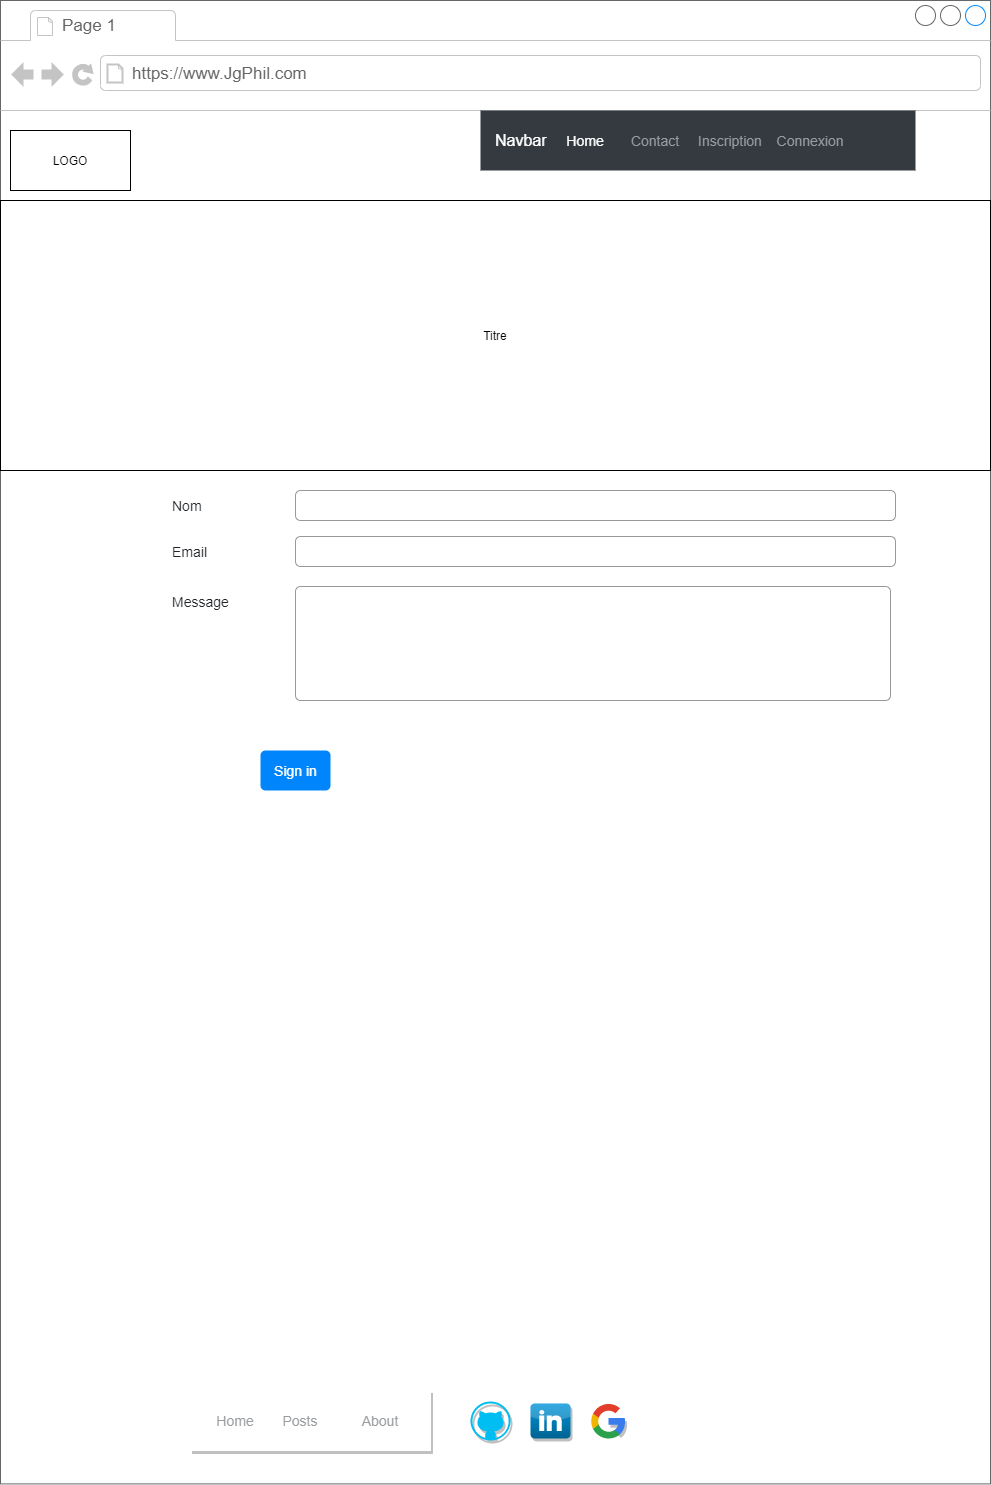

The diagram above was exported from draw.io. Its source (the exported page's mxGraphModel, read from the mxfile embedded in the PNG):
<mxGraphModel dx="1086" dy="806" grid="1" gridSize="10" guides="1" tooltips="1" connect="1" arrows="1" fold="1" page="1" pageScale="1" pageWidth="827" pageHeight="1169" math="0" shadow="0">
  <root>
    <mxCell id="0" />
    <mxCell id="1" parent="0" />
    <mxCell id="nWTF1-36XzHufcaUmu88-1" value="" style="strokeWidth=1;shadow=0;dashed=0;align=center;html=1;shape=mxgraph.mockup.containers.browserWindow;rSize=0;strokeColor=#666666;strokeColor2=#008cff;strokeColor3=#c4c4c4;mainText=,;recursiveResize=0;" parent="1" vertex="1">
      <mxGeometry x="50" y="70" width="990" height="1483.4" as="geometry" />
    </mxCell>
    <mxCell id="nWTF1-36XzHufcaUmu88-2" value="Page 1" style="strokeWidth=1;shadow=0;dashed=0;align=center;html=1;shape=mxgraph.mockup.containers.anchor;fontSize=17;fontColor=#666666;align=left;" parent="nWTF1-36XzHufcaUmu88-1" vertex="1">
      <mxGeometry x="60" y="12" width="110" height="26" as="geometry" />
    </mxCell>
    <mxCell id="nWTF1-36XzHufcaUmu88-3" value="https://www.JgPhil.com" style="strokeWidth=1;shadow=0;dashed=0;align=center;html=1;shape=mxgraph.mockup.containers.anchor;rSize=0;fontSize=17;fontColor=#666666;align=left;" parent="nWTF1-36XzHufcaUmu88-1" vertex="1">
      <mxGeometry x="130" y="60" width="250" height="26" as="geometry" />
    </mxCell>
    <mxCell id="Q5gVtxf1tANVeEfsd4zw-61" value="Navbar" style="html=1;shadow=1;dashed=0;fillColor=#FFFFFF;strokeColor=#FFFFFF;fontSize=16;fontColor=#ffffff;align=left;spacing=15;" parent="nWTF1-36XzHufcaUmu88-1" vertex="1">
      <mxGeometry x="190" y="1390" width="240" height="60" as="geometry" />
    </mxCell>
    <mxCell id="Q5gVtxf1tANVeEfsd4zw-63" value="Home" style="fillColor=none;strokeColor=none;fontSize=14;fontColor=#9A9DA0;align=center;" parent="Q5gVtxf1tANVeEfsd4zw-61" vertex="1">
      <mxGeometry width="70" height="40" relative="1" as="geometry">
        <mxPoint x="10" y="10" as="offset" />
      </mxGeometry>
    </mxCell>
    <mxCell id="Q5gVtxf1tANVeEfsd4zw-64" value="Posts" style="fillColor=none;strokeColor=none;fontSize=14;fontColor=#9A9DA0;align=center;spacingRight=0;" parent="Q5gVtxf1tANVeEfsd4zw-61" vertex="1">
      <mxGeometry width="80" height="40" relative="1" as="geometry">
        <mxPoint x="70" y="10" as="offset" />
      </mxGeometry>
    </mxCell>
    <mxCell id="Q5gVtxf1tANVeEfsd4zw-65" value="About" style="fillColor=none;strokeColor=none;fontSize=14;fontColor=#9A9DA0;align=center;" parent="Q5gVtxf1tANVeEfsd4zw-61" vertex="1">
      <mxGeometry width="80" height="40" relative="1" as="geometry">
        <mxPoint x="150" y="10" as="offset" />
      </mxGeometry>
    </mxCell>
    <mxCell id="Q5gVtxf1tANVeEfsd4zw-93" value="" style="verticalLabelPosition=bottom;html=1;verticalAlign=top;align=center;strokeColor=none;fillColor=#00BEF2;shape=mxgraph.azure.github_code;pointerEvents=1;shadow=1;" parent="nWTF1-36XzHufcaUmu88-1" vertex="1">
      <mxGeometry x="470" y="1401" width="40" height="39" as="geometry" />
    </mxCell>
    <mxCell id="Q5gVtxf1tANVeEfsd4zw-95" value="" style="dashed=0;outlineConnect=0;html=1;align=center;labelPosition=center;verticalLabelPosition=bottom;verticalAlign=top;shape=mxgraph.webicons.linkedin;fillColor=#0095DB;gradientColor=#006391;shadow=1;strokeColor=#FFFFFF;" parent="nWTF1-36XzHufcaUmu88-1" vertex="1">
      <mxGeometry x="530" y="1403" width="40" height="35" as="geometry" />
    </mxCell>
    <mxCell id="Q5gVtxf1tANVeEfsd4zw-96" value="" style="dashed=0;outlineConnect=0;html=1;align=center;labelPosition=center;verticalLabelPosition=bottom;verticalAlign=top;shape=mxgraph.weblogos.google;shadow=1;strokeColor=#FFFFFF;fillColor=#FFFFFF;" parent="nWTF1-36XzHufcaUmu88-1" vertex="1">
      <mxGeometry x="590" y="1402" width="34.76" height="37" as="geometry" />
    </mxCell>
    <mxCell id="z33-cZnd_WZ_cFrC5Su_-2" value="Email" style="fillColor=none;strokeColor=none;align=left;fontSize=14;fontColor=#212529;shadow=1;" parent="nWTF1-36XzHufcaUmu88-1" vertex="1">
      <mxGeometry x="170" y="536" width="200" height="30" as="geometry" />
    </mxCell>
    <mxCell id="z33-cZnd_WZ_cFrC5Su_-3" value="" style="html=1;shadow=0;dashed=0;shape=mxgraph.bootstrap.rrect;rSize=5;fillColor=none;strokeColor=#999999;align=left;spacing=15;fontSize=14;fontColor=#6C767D;" parent="nWTF1-36XzHufcaUmu88-1" vertex="1">
      <mxGeometry x="295" y="536" width="600" height="30" as="geometry" />
    </mxCell>
    <mxCell id="z33-cZnd_WZ_cFrC5Su_-4" value="Message" style="fillColor=none;strokeColor=none;align=left;fontSize=14;fontColor=#212529;shadow=1;" parent="nWTF1-36XzHufcaUmu88-1" vertex="1">
      <mxGeometry x="170" y="586" width="200" height="30" as="geometry" />
    </mxCell>
    <mxCell id="z33-cZnd_WZ_cFrC5Su_-5" value="" style="html=1;shadow=0;dashed=0;shape=mxgraph.bootstrap.rrect;rSize=5;fillColor=none;strokeColor=#999999;align=left;spacing=15;fontSize=14;fontColor=#6C767D;" parent="nWTF1-36XzHufcaUmu88-1" vertex="1">
      <mxGeometry x="295" y="586" width="595" height="114" as="geometry" />
    </mxCell>
    <mxCell id="z33-cZnd_WZ_cFrC5Su_-12" value="Sign in" style="html=1;shadow=0;dashed=0;shape=mxgraph.bootstrap.rrect;rSize=5;fillColor=#0085FC;strokeColor=none;align=center;fontSize=14;fontColor=#FFFFFF;" parent="nWTF1-36XzHufcaUmu88-1" vertex="1">
      <mxGeometry x="260" y="750" width="70" height="40" as="geometry" />
    </mxCell>
    <mxCell id="nnyvag4RKlJMpAp2mx0I-1" value="Nom" style="fillColor=none;strokeColor=none;align=left;fontSize=14;fontColor=#212529;shadow=1;" parent="nWTF1-36XzHufcaUmu88-1" vertex="1">
      <mxGeometry x="170" y="490" width="200" height="30" as="geometry" />
    </mxCell>
    <mxCell id="nnyvag4RKlJMpAp2mx0I-2" value="" style="html=1;shadow=0;dashed=0;shape=mxgraph.bootstrap.rrect;rSize=5;fillColor=none;strokeColor=#999999;align=left;spacing=15;fontSize=14;fontColor=#6C767D;" parent="nWTF1-36XzHufcaUmu88-1" vertex="1">
      <mxGeometry x="295" y="490" width="600" height="30" as="geometry" />
    </mxCell>
    <mxCell id="nnyvag4RKlJMpAp2mx0I-5" value="Navbar" style="html=1;shadow=0;dashed=0;fillColor=#343A40;strokeColor=none;fontSize=16;fontColor=#ffffff;align=left;spacing=15;" parent="nWTF1-36XzHufcaUmu88-1" vertex="1">
      <mxGeometry x="480" y="110" width="435" height="60" as="geometry" />
    </mxCell>
    <mxCell id="nnyvag4RKlJMpAp2mx0I-6" value="Home" style="fillColor=none;strokeColor=none;fontSize=14;fontColor=#ffffff;align=center;" parent="nnyvag4RKlJMpAp2mx0I-5" vertex="1">
      <mxGeometry width="70" height="40" relative="1" as="geometry">
        <mxPoint x="70" y="10" as="offset" />
      </mxGeometry>
    </mxCell>
    <mxCell id="nnyvag4RKlJMpAp2mx0I-7" value="Contact" style="fillColor=none;strokeColor=none;fontSize=14;fontColor=#9A9DA0;align=center;" parent="nnyvag4RKlJMpAp2mx0I-5" vertex="1">
      <mxGeometry width="70" height="40" relative="1" as="geometry">
        <mxPoint x="140" y="10" as="offset" />
      </mxGeometry>
    </mxCell>
    <mxCell id="nnyvag4RKlJMpAp2mx0I-8" value="Inscription" style="fillColor=none;strokeColor=none;fontSize=14;fontColor=#9A9DA0;align=center;spacingRight=0;" parent="nnyvag4RKlJMpAp2mx0I-5" vertex="1">
      <mxGeometry width="80" height="40" relative="1" as="geometry">
        <mxPoint x="210" y="10" as="offset" />
      </mxGeometry>
    </mxCell>
    <mxCell id="nnyvag4RKlJMpAp2mx0I-9" value="Connexion" style="fillColor=none;strokeColor=none;fontSize=14;fontColor=#9A9DA0;align=center;" parent="nnyvag4RKlJMpAp2mx0I-5" vertex="1">
      <mxGeometry width="80" height="40" relative="1" as="geometry">
        <mxPoint x="290" y="10" as="offset" />
      </mxGeometry>
    </mxCell>
    <mxCell id="nnyvag4RKlJMpAp2mx0I-10" value="LOGO" style="rounded=0;whiteSpace=wrap;html=1;" parent="nWTF1-36XzHufcaUmu88-1" vertex="1">
      <mxGeometry x="10" y="130" width="120" height="60" as="geometry" />
    </mxCell>
    <mxCell id="nnyvag4RKlJMpAp2mx0I-11" value="Titre" style="rounded=0;whiteSpace=wrap;html=1;" parent="nWTF1-36XzHufcaUmu88-1" vertex="1">
      <mxGeometry y="200" width="990" height="270" as="geometry" />
    </mxCell>
  </root>
</mxGraphModel>